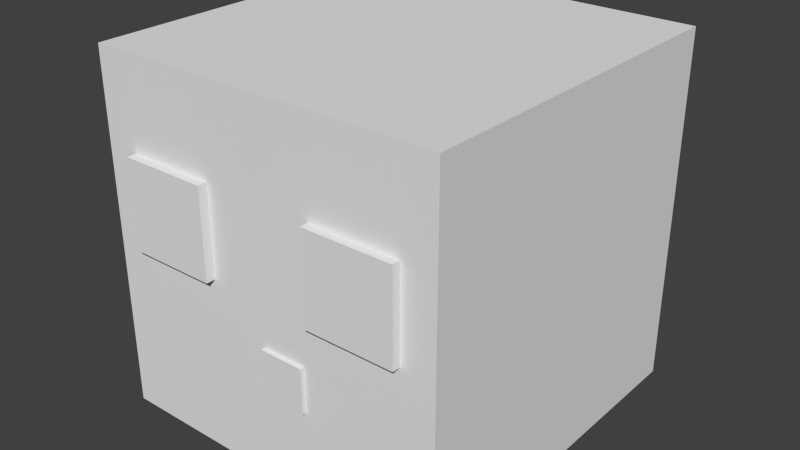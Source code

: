# Source: slime.blend  (saved by Blender 2.76.0; exported with 4.5.12 LTS)
import bpy
from mathutils import Matrix  # noqa: F401  (used for matrix-valued properties, if any)

bpy.ops.wm.read_factory_settings(use_empty=True)
scene = bpy.context.scene
scene.name = 'Scene'

# ---- collections
col_collection_1 = bpy.data.collections.new('Collection 1'); scene.collection.children.link(col_collection_1)

# ---- world
world_world = bpy.data.worlds.new('World'); scene.world = world_world
world_world.color = (0.05088, 0.05088, 0.05088)
world_world.use_sun_shadow = False
world_world.sun_shadow_jitter_overblur = 0.0
world_world.cycles.sampling_method = 'MANUAL'
world_world.cycles.sample_map_resolution = 256

# ---- meshes
me_cube_005 = bpy.data.meshes.new('Cube.005')
me_cube_005.from_pydata([(-1.0, -1.0, -1.0), (-1.0, -1.0, 1.0), (-1.0, 1.0, -1.0), (-1.0, 1.0, 1.0), (1.0, -1.0, -1.0), (1.0, -1.0, 1.0), (1.0, 1.0, -1.0), (1.0, 1.0, 1.0)], [], [(0, 1, 3, 2), (2, 3, 7, 6), (6, 7, 5, 4), (4, 5, 1, 0), (2, 6, 4, 0), (7, 3, 1, 5)])
_uv = me_cube_005.uv_layers.new(name='UVMap')
_uv.uv.foreach_set('vector', [0.5312, 0.75, 0.5312, 0.8125, 0.5, 0.8125, 0.5, 0.75, 0.625, 0.75, 0.625, 0.8125, 0.5938, 0.8125, 0.5938, 0.75, 0.5938, 0.75, 0.5938, 0.8125, 0.5625, 0.8125, 0.5625, 0.75, 0.5625, 0.75, 0.5625, 0.8125, 0.5312, 0.8125, 0.5312, 0.75, 0.5938, 0.875, 0.5625, 0.875, 0.5625, 0.8125, 0.5938, 0.8125, 0.5625, 0.875, 0.5312, 0.875, 0.5312, 0.8125, 0.5625, 0.8125])
me_cube_005.use_remesh_preserve_volume = False
me_cube_005.use_remesh_preserve_attributes = False
me_cube_005.use_mirror_vertex_groups = False
me_cube_005.update()
me_cube_003 = bpy.data.meshes.new('Cube.003')
me_cube_003.from_pydata([(-1.0, -1.0, -1.0), (-1.0, -1.0, 1.0), (-1.0, 1.0, -1.0), (-1.0, 1.0, 1.0), (1.0, -1.0, -1.0), (1.0, -1.0, 1.0), (1.0, 1.0, -1.0), (1.0, 1.0, 1.0)], [], [(0, 1, 3, 2), (2, 3, 7, 6), (6, 7, 5, 4), (4, 5, 1, 0), (2, 6, 4, 0), (7, 3, 1, 5)])
_uv = me_cube_003.uv_layers.new(name='UVMap')
_uv.uv.foreach_set('vector', [0.5312, 0.875, 0.5312, 0.9375, 0.5, 0.9375, 0.5, 0.875, 0.625, 0.875, 0.625, 0.9375, 0.5938, 0.9375, 0.5938, 0.875, 0.5938, 0.875, 0.5938, 0.9375, 0.5625, 0.9375, 0.5625, 0.875, 0.5625, 0.875, 0.5625, 0.9375, 0.5312, 0.9375, 0.5312, 0.875, 0.5938, 1.0, 0.5625, 1.0, 0.5625, 0.9375, 0.5938, 0.9375, 0.5625, 1.0, 0.5312, 1.0, 0.5312, 0.9375, 0.5625, 0.9375])
me_cube_003.use_remesh_preserve_volume = False
me_cube_003.use_remesh_preserve_attributes = False
me_cube_003.use_mirror_vertex_groups = False
me_cube_003.update()
me_cube_002 = bpy.data.meshes.new('Cube.002')
me_cube_002.from_pydata([(-1.0, -1.0, -1.0), (-1.0, -1.0, 1.0), (-1.0, 1.0, -1.0), (-1.0, 1.0, 1.0), (1.0, -1.0, -1.0), (1.0, -1.0, 1.0), (1.0, 1.0, -1.0), (1.0, 1.0, 1.0)], [], [(0, 1, 3, 2), (2, 3, 7, 6), (6, 7, 5, 4), (4, 5, 1, 0), (2, 6, 4, 0), (7, 3, 1, 5)])
_uv = me_cube_002.uv_layers.new(name='UVMap')
_uv.uv.foreach_set('vector', [0.5156, 0.6875, 0.5156, 0.7188, 0.5, 0.7188, 0.5, 0.6875, 0.5625, 0.6875, 0.5625, 0.7188, 0.5469, 0.7188, 0.5469, 0.6875, 0.5469, 0.6875, 0.5469, 0.7188, 0.5312, 0.7188, 0.5312, 0.6875, 0.5312, 0.6875, 0.5312, 0.7188, 0.5156, 0.7188, 0.5156, 0.6875, 0.5469, 0.75, 0.5312, 0.75, 0.5312, 0.7188, 0.5469, 0.7188, 0.5312, 0.75, 0.5156, 0.75, 0.5156, 0.7188, 0.5312, 0.7188])
me_cube_002.use_remesh_preserve_volume = False
me_cube_002.use_remesh_preserve_attributes = False
me_cube_002.use_mirror_vertex_groups = False
me_cube_002.update()
me_cube_001 = bpy.data.meshes.new('Cube.001')
me_cube_001.from_pydata([(-1.0, -1.0, -1.0), (-1.0, -1.0, 1.0), (-1.0, 1.0, -1.0), (-1.0, 1.0, 1.0), (1.0, -1.0, -1.0), (1.0, -1.0, 1.0), (1.0, 1.0, -1.0), (1.0, 1.0, 1.0)], [], [(0, 1, 3, 2), (2, 3, 7, 6), (6, 7, 5, 4), (4, 5, 1, 0), (2, 6, 4, 0), (7, 3, 1, 5)])
_uv = me_cube_001.uv_layers.new(name='UVMap')
_uv.uv.foreach_set('vector', [0.125, 0.5, 0.125, 0.75, 0.0, 0.75, 0.0, 0.5, 0.5, 0.5, 0.5, 0.75, 0.375, 0.75, 0.375, 0.5, 0.375, 0.5, 0.375, 0.75, 0.25, 0.75, 0.25, 0.5, 0.25, 0.5, 0.25, 0.75, 0.125, 0.75, 0.125, 0.5, 0.375, 1.0, 0.25, 1.0, 0.25, 0.75, 0.375, 0.75, 0.25, 1.0, 0.125, 1.0, 0.125, 0.75, 0.25, 0.75])
me_cube_001.use_remesh_preserve_volume = False
me_cube_001.use_remesh_preserve_attributes = False
me_cube_001.use_mirror_vertex_groups = False
me_cube_001.update()
me_cube = bpy.data.meshes.new('Cube')
me_cube.from_pydata([(-1.0, -1.0, -1.0), (-1.0, -1.0, 1.0), (-1.0, 1.0, -1.0), (-1.0, 1.0, 1.0), (1.0, -1.0, -1.0), (1.0, -1.0, 1.0), (1.0, 1.0, -1.0), (1.0, 1.0, 1.0)], [], [(0, 1, 3, 2), (2, 3, 7, 6), (6, 7, 5, 4), (4, 5, 1, 0), (2, 6, 4, 0), (7, 3, 1, 5)])
_uv = me_cube.uv_layers.new(name='UVMap')
_uv.uv.foreach_set('vector', [0.09375, 0.125, 0.09375, 0.3125, 0.0, 0.3125, 0.0, 0.125, 0.375, 0.125, 0.375, 0.3125, 0.2812, 0.3125, 0.2812, 0.125, 0.2812, 0.125, 0.2812, 0.3125, 0.1875, 0.3125, 0.1875, 0.125, 0.1875, 0.125, 0.1875, 0.3125, 0.09375, 0.3125, 0.09375, 0.125, 0.2812, 0.5, 0.1875, 0.5, 0.1875, 0.3125, 0.2812, 0.3125, 0.1875, 0.5, 0.09375, 0.5, 0.09375, 0.3125, 0.1875, 0.3125])
me_cube.use_remesh_preserve_volume = False
me_cube.use_remesh_preserve_attributes = False
me_cube.use_mirror_vertex_groups = False
me_cube.update()

# ---- objects
ob_eye_left = bpy.data.objects.new('eye_left', me_cube_005)
ob_eye_right = bpy.data.objects.new('eye right', me_cube_003)
ob_mouth = bpy.data.objects.new('mouth', me_cube_002)
ob_slime_outside = bpy.data.objects.new('Slime_outside', me_cube_001)
ob_slime_inside = bpy.data.objects.new('slime_inside', me_cube)

# ---- transforms, parenting, visibility, modifiers, constraints
ob_eye_left.location = (0.4504, -0.6375, 1.0)
ob_eye_left.scale = (0.2, 0.2, 0.2)
ob_eye_left.lineart.crease_threshold = 0.0
ob_eye_right.location = (-0.4493, -0.6411, 1.0)
ob_eye_right.scale = (0.2, 0.2, 0.2)
ob_eye_right.lineart.crease_threshold = 0.0
ob_mouth.location = (0.1, -0.717, 0.5019)
ob_mouth.rotation_euler = (0.005236, 0.0, 0.0)
ob_mouth.scale = (0.1, 0.1, 0.1)
ob_mouth.lineart.crease_threshold = 0.0
ob_slime_outside.location = (0.0, 0.0, 0.8032)
ob_slime_outside.scale = (0.8, 0.8, 0.8)
ob_slime_outside.lineart.crease_threshold = 0.0
ob_slime_inside.location = (0.0, 0.0, 0.8032)
ob_slime_inside.scale = (0.6, 0.6, 0.6)
ob_slime_inside.lineart.crease_threshold = 0.0

# ---- collection membership
col_collection_1.objects.link(ob_eye_left)
col_collection_1.objects.link(ob_eye_right)
col_collection_1.objects.link(ob_mouth)
col_collection_1.objects.link(ob_slime_outside)
col_collection_1.objects.link(ob_slime_inside)

# ---- scene / render settings (as saved in the file)
scene.frame_start = 1; scene.frame_end = 250; scene.frame_set(1)
scene.render.engine = 'BLENDER_EEVEE_NEXT'
scene.render.resolution_percentage = 50
scene.render.dither_intensity = 0.0
scene.render.film_transparent = True
scene.cycles.use_denoising = False
scene.cycles.samples = 10
scene.cycles.sampling_pattern = 'TABULATED_SOBOL'
scene.cycles.light_sampling_threshold = 0.0
scene.cycles.use_adaptive_sampling = False
scene.cycles.use_light_tree = False
scene.cycles.blur_glossy = 0.0
scene.cycles.pixel_filter_type = 'GAUSSIAN'
scene.cycles.sample_clamp_indirect = 0.0
scene.view_settings.view_transform = 'Standard'
bpy.context.view_layer.update()

# ---- added for rendering (the .blend has no active camera and no usable light): camera, sun
cam_auto = bpy.data.cameras.new('AutoCamera')
cam_auto.lens = 50.0
cam_auto.sensor_width = 36.0
cam_auto.clip_end = 1000.0
ob_auto_camera = bpy.data.objects.new('AutoCamera', cam_auto)
scene.collection.objects.link(ob_auto_camera)
ob_auto_camera.location = (2.58621, -3.12402, 2.87221)
ob_auto_camera.rotation_euler = (1.09748, -7.21219e-08, 0.694738)
scene.camera = ob_auto_camera
light_auto_sun = bpy.data.lights.new('AutoSun', 'SUN')
light_auto_sun.energy = 3.0
light_auto_sun.angle = 0.0523599
ob_auto_sun = bpy.data.objects.new('AutoSun', light_auto_sun)
scene.collection.objects.link(ob_auto_sun)
ob_auto_sun.rotation_euler = (0.872665, 0.174533, 0.523599)
bpy.context.view_layer.update()
